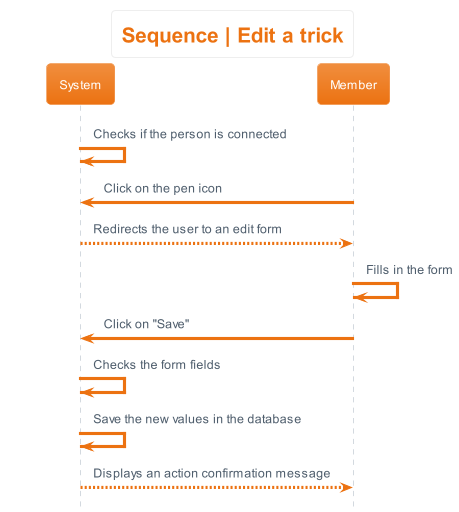

The diagram above was rendered by PlantUML. Its source (embedded in the PNG):
@startuml sequence__edit_trick
hide footbox
skinparam actorStyle awesome
!theme aws-orange
skinparam backgroundcolor White

'Titre'
title Sequence | Edit a trick

'Déroulement'
System -> System : Checks if the person is connected
Member -> System : Click on the pen icon
System --> Member : Redirects the user to an edit form
Member -> Member : Fills in the form
Member -> System : Click on "Save"
System -> System : Checks the form fields
System -> System : Save the new values in the database
System --> Member: Displays an action confirmation message
@enduml